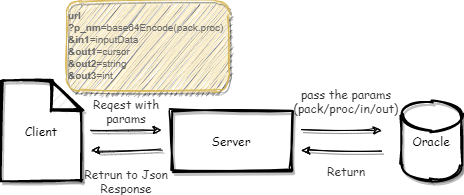

The diagram above was exported from draw.io. Its source (the exported page's mxGraphModel, read from the mxfile embedded in the PNG):
<mxGraphModel dx="832" dy="435" grid="0" gridSize="10" guides="1" tooltips="1" connect="1" arrows="1" fold="1" page="1" pageScale="1" pageWidth="1169" pageHeight="827" math="0" shadow="0">
  <root>
    <mxCell id="YXf-mH10b_1swoU7ycvq-0" />
    <mxCell id="YXf-mH10b_1swoU7ycvq-1" parent="YXf-mH10b_1swoU7ycvq-0" />
    <mxCell id="YXf-mH10b_1swoU7ycvq-2" value="Server" style="rounded=0;whiteSpace=wrap;html=1;shadow=1;glass=0;labelBackgroundColor=none;strokeWidth=2;fontFamily=Comic Sans MS;fontSize=12;align=center;sketch=1;" vertex="1" parent="YXf-mH10b_1swoU7ycvq-1">
      <mxGeometry x="370" y="200" width="120" height="60" as="geometry" />
    </mxCell>
    <mxCell id="YXf-mH10b_1swoU7ycvq-3" value="Oracle" style="shape=cylinder2;whiteSpace=wrap;html=1;boundedLbl=1;backgroundOutline=1;size=15;rounded=1;shadow=1;glass=0;labelBackgroundColor=none;strokeWidth=2;fontFamily=Comic Sans MS;fontSize=12;align=center;sketch=1;" vertex="1" parent="YXf-mH10b_1swoU7ycvq-1">
      <mxGeometry x="600" y="190" width="60" height="80" as="geometry" />
    </mxCell>
    <mxCell id="Qp1_R87gB2n5GgfL_hBZ-0" value="" style="endArrow=classic;html=1;shadow=1;fillColor=#FF6666;gradientColor=none;fontFamily=Comic Sans MS;fontSize=12;fontColor=#333333;align=center;sketch=1;" edge="1" parent="YXf-mH10b_1swoU7ycvq-1">
      <mxGeometry width="50" height="50" relative="1" as="geometry">
        <mxPoint x="500" y="220" as="sourcePoint" />
        <mxPoint x="580" y="220" as="targetPoint" />
      </mxGeometry>
    </mxCell>
    <mxCell id="Qp1_R87gB2n5GgfL_hBZ-2" value="Client" style="shape=note;whiteSpace=wrap;html=1;backgroundOutline=1;darkOpacity=0.05;rounded=1;shadow=1;glass=0;labelBackgroundColor=none;strokeWidth=2;fontFamily=Comic Sans MS;fontSize=12;align=center;sketch=1;" vertex="1" parent="YXf-mH10b_1swoU7ycvq-1">
      <mxGeometry x="200" y="170" width="80" height="100" as="geometry" />
    </mxCell>
    <mxCell id="Qp1_R87gB2n5GgfL_hBZ-3" value="" style="endArrow=classic;html=1;shadow=1;fillColor=#FF6666;gradientColor=none;fontFamily=Comic Sans MS;fontSize=12;fontColor=#333333;align=center;sketch=1;" edge="1" parent="YXf-mH10b_1swoU7ycvq-1">
      <mxGeometry width="50" height="50" relative="1" as="geometry">
        <mxPoint x="580" y="240" as="sourcePoint" />
        <mxPoint x="500" y="240" as="targetPoint" />
      </mxGeometry>
    </mxCell>
    <mxCell id="Qp1_R87gB2n5GgfL_hBZ-4" value="" style="endArrow=classic;html=1;shadow=1;fillColor=#FF6666;gradientColor=none;fontFamily=Comic Sans MS;fontSize=12;fontColor=#333333;align=center;sketch=1;" edge="1" parent="YXf-mH10b_1swoU7ycvq-1">
      <mxGeometry width="50" height="50" relative="1" as="geometry">
        <mxPoint x="290" y="220" as="sourcePoint" />
        <mxPoint x="360" y="219.5" as="targetPoint" />
      </mxGeometry>
    </mxCell>
    <mxCell id="Qp1_R87gB2n5GgfL_hBZ-5" value="" style="endArrow=classic;html=1;shadow=1;fillColor=#FF6666;gradientColor=none;fontFamily=Comic Sans MS;fontSize=12;fontColor=#333333;align=center;sketch=1;" edge="1" parent="YXf-mH10b_1swoU7ycvq-1">
      <mxGeometry width="50" height="50" relative="1" as="geometry">
        <mxPoint x="360" y="239.5" as="sourcePoint" />
        <mxPoint x="290" y="240" as="targetPoint" />
      </mxGeometry>
    </mxCell>
    <mxCell id="Qp1_R87gB2n5GgfL_hBZ-6" value="pass the params&lt;br&gt;(pack/proc/in/out)" style="text;html=1;strokeColor=none;fillColor=none;align=center;verticalAlign=middle;whiteSpace=wrap;rounded=0;shadow=1;glass=0;labelBackgroundColor=none;fontFamily=Comic Sans MS;fontSize=12;fontColor=#333333;sketch=1;" vertex="1" parent="YXf-mH10b_1swoU7ycvq-1">
      <mxGeometry x="505" y="180" width="80" height="20" as="geometry" />
    </mxCell>
    <mxCell id="Qp1_R87gB2n5GgfL_hBZ-8" value="Return" style="text;html=1;strokeColor=none;fillColor=none;align=center;verticalAlign=middle;whiteSpace=wrap;rounded=0;shadow=1;glass=0;labelBackgroundColor=none;fontFamily=Comic Sans MS;fontSize=12;fontColor=#333333;sketch=1;" vertex="1" parent="YXf-mH10b_1swoU7ycvq-1">
      <mxGeometry x="525" y="250" width="40" height="20" as="geometry" />
    </mxCell>
    <mxCell id="Qp1_R87gB2n5GgfL_hBZ-9" value="Retrun to Json Response" style="text;html=1;strokeColor=none;fillColor=none;align=center;verticalAlign=middle;whiteSpace=wrap;rounded=0;shadow=1;glass=0;labelBackgroundColor=none;fontFamily=Comic Sans MS;fontSize=12;fontColor=#333333;sketch=1;" vertex="1" parent="YXf-mH10b_1swoU7ycvq-1">
      <mxGeometry x="260" y="260" width="130" height="20" as="geometry" />
    </mxCell>
    <mxCell id="Qp1_R87gB2n5GgfL_hBZ-10" value="&lt;span id=&quot;docs-internal-guid-302d7c35-7fff-9395-3eda-f7e74a2222fe&quot; style=&quot;font-size: 10px&quot;&gt;&lt;p dir=&quot;ltr&quot; style=&quot;line-height: 1.2 ; margin-top: 0pt ; margin-bottom: 0pt ; font-size: 10px&quot;&gt;&lt;span style=&quot;font-size: 10px ; color: rgb(102 , 102 , 102) ; background-color: transparent ; font-weight: 700 ; vertical-align: baseline&quot;&gt;url&lt;/span&gt;&lt;/p&gt;&lt;p dir=&quot;ltr&quot; style=&quot;line-height: 1.2 ; margin-top: 0pt ; margin-bottom: 0pt ; font-size: 10px&quot;&gt;&lt;span style=&quot;font-size: 10px ; color: rgb(102 , 102 , 102) ; background-color: transparent ; font-weight: 700 ; vertical-align: baseline&quot;&gt;?p_nm=&lt;/span&gt;&lt;span style=&quot;font-size: 10px ; color: rgb(102 , 102 , 102) ; background-color: transparent ; vertical-align: baseline&quot;&gt;base64Encode(pack.proc)&lt;/span&gt;&lt;/p&gt;&lt;p dir=&quot;ltr&quot; style=&quot;line-height: 1.2 ; margin-top: 0pt ; margin-bottom: 0pt ; font-size: 10px&quot;&gt;&lt;span style=&quot;font-size: 10px ; color: rgb(102 , 102 , 102) ; background-color: transparent ; font-weight: 700 ; vertical-align: baseline&quot;&gt;&amp;amp;in1=&lt;/span&gt;&lt;span style=&quot;font-size: 10px ; color: rgb(102 , 102 , 102) ; background-color: transparent ; vertical-align: baseline&quot;&gt;inputData&lt;/span&gt;&lt;/p&gt;&lt;p dir=&quot;ltr&quot; style=&quot;line-height: 1.2 ; margin-top: 0pt ; margin-bottom: 0pt ; font-size: 10px&quot;&gt;&lt;span style=&quot;font-size: 10px ; color: rgb(102 , 102 , 102) ; background-color: transparent ; font-weight: 700 ; vertical-align: baseline&quot;&gt;&amp;amp;out1=&lt;/span&gt;&lt;span style=&quot;font-size: 10px ; color: rgb(102 , 102 , 102) ; background-color: transparent ; vertical-align: baseline&quot;&gt;cursor&lt;/span&gt;&lt;/p&gt;&lt;p dir=&quot;ltr&quot; style=&quot;line-height: 1.2 ; margin-top: 0pt ; margin-bottom: 0pt ; font-size: 10px&quot;&gt;&lt;span style=&quot;font-size: 10px ; color: rgb(102 , 102 , 102) ; background-color: transparent ; font-weight: 700 ; vertical-align: baseline&quot;&gt;&amp;amp;out2=&lt;/span&gt;&lt;span style=&quot;font-size: 10px ; color: rgb(102 , 102 , 102) ; background-color: transparent ; vertical-align: baseline&quot;&gt;string&lt;/span&gt;&lt;/p&gt;&lt;span style=&quot;font-size: 10px ; color: rgb(102 , 102 , 102) ; background-color: transparent ; font-weight: 700 ; vertical-align: baseline&quot;&gt;&amp;amp;out3=&lt;/span&gt;&lt;span style=&quot;font-size: 10px ; color: rgb(102 , 102 , 102) ; background-color: transparent ; vertical-align: baseline&quot;&gt;int&lt;/span&gt;&lt;/span&gt;" style="text;html=1;strokeColor=#d6b656;fillColor=#fff2cc;align=left;verticalAlign=middle;whiteSpace=wrap;rounded=1;shadow=1;glass=0;labelBackgroundColor=none;fontFamily=Helvetica;fontSize=10;sketch=1;fillStyle=zigzag;" vertex="1" parent="YXf-mH10b_1swoU7ycvq-1">
      <mxGeometry x="265" y="90" width="162" height="90" as="geometry" />
    </mxCell>
    <mxCell id="Qp1_R87gB2n5GgfL_hBZ-12" value="Reqest with params" style="text;html=1;strokeColor=none;fillColor=none;align=center;verticalAlign=middle;whiteSpace=wrap;rounded=0;shadow=1;glass=0;labelBackgroundColor=none;fontFamily=Comic Sans MS;fontSize=12;fontColor=#333333;sketch=1;" vertex="1" parent="YXf-mH10b_1swoU7ycvq-1">
      <mxGeometry x="280" y="190" width="90" height="20" as="geometry" />
    </mxCell>
  </root>
</mxGraphModel>